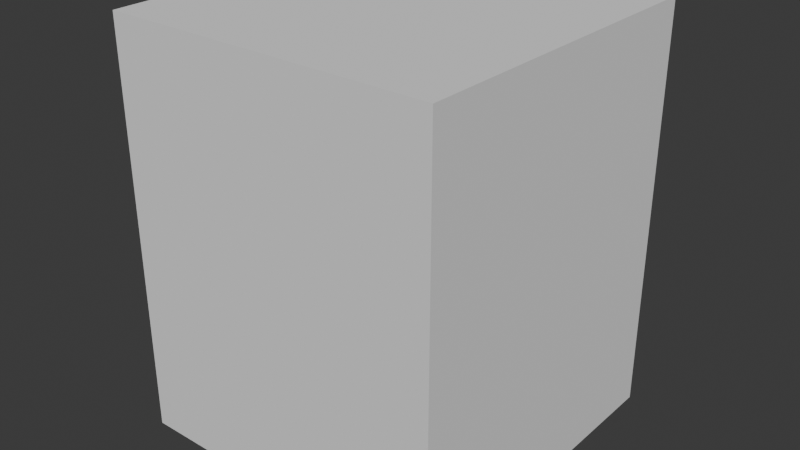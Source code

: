 # Source: koa.blend  (saved by Blender 5.1.30; exported with 4.5.12 LTS)
import bpy
from mathutils import Matrix  # noqa: F401  (used for matrix-valued properties, if any)

bpy.ops.wm.read_factory_settings(use_empty=True)
scene = bpy.context.scene
scene.name = 'Scene'

# ---- collections
col_koa = bpy.data.collections.new('koa'); scene.collection.children.link(col_koa)
col_koa_001 = bpy.data.collections.new('koa.001'); col_koa.children.link(col_koa_001)

# ---- materials (node trees are filled in below, after node groups)
mat_koa = bpy.data.materials.new('koa')

# ---- material node trees

# ---- world
world_world = bpy.data.worlds.new('World'); scene.world = world_world
world_world.use_nodes = True; world_world.node_tree.nodes.clear()
_N = world_world.node_tree.nodes; _L = world_world.node_tree.links
n0 = _N.new('ShaderNodeOutputWorld'); n0.name = 'World Output'; n0.location = (200, 100)
n1 = _N.new('ShaderNodeBackground'); n1.name = 'Background'; n1.location = (-200, 100)
n1.inputs[0].default_value = (0.05088, 0.05088, 0.05088, 1.0)
_L.new(n1.outputs[0], n0.inputs[0])
n0.is_active_output = True
world_world.color = (0.05088, 0.05088, 0.05088)
world_world.sun_shadow_jitter_overblur = 0.0

# ---- meshes
me_cube_002 = bpy.data.meshes.new('Cube.002')
me_cube_002.from_pydata([(-1.0, -1.0, -1.0), (-1.0, -1.0, 1.0), (-1.0, 1.0, -1.0), (-1.0, 1.0, 1.0), (1.0, -1.0, -1.0), (1.0, -1.0, 1.0), (1.0, 1.0, -1.0), (1.0, 1.0, 1.0)], [], [(0, 1, 3, 2), (2, 3, 7, 6), (6, 7, 5, 4), (4, 5, 1, 0), (2, 6, 4, 0), (7, 3, 1, 5)])
_uv = me_cube_002.uv_layers.new(name='UVMap')
_uv.uv.foreach_set('vector', [0.375, 0.0, 0.625, 0.0, 0.625, 0.25, 0.375, 0.25, 0.375, 0.25, 0.625, 0.25, 0.625, 0.5, 0.375, 0.5, 0.375, 0.5, 0.625, 0.5, 0.625, 0.75, 0.375, 0.75, 0.375, 0.75, 0.625, 0.75, 0.625, 1.0, 0.375, 1.0, 0.125, 0.5, 0.375, 0.5, 0.375, 0.75, 0.125, 0.75, 0.625, 0.5, 0.875, 0.5, 0.875, 0.75, 0.625, 0.75])
me_cube_002.update()
me_koa = bpy.data.meshes.new('koa')
me_koa.from_pydata([], [], [])
me_koa.materials.append(None)
me_koa.update()
arm_armature = bpy.data.armatures.new('Armature')  # bones are not reproduced

# ---- objects
ob_collision = bpy.data.objects.new('COLLISION', me_cube_002)
ob_socket_weapon = bpy.data.objects.new('SOCKET_WEAPON', None)
ob_armature = bpy.data.objects.new('Armature', arm_armature)
ob_koa = bpy.data.objects.new('koa', me_koa)

# ---- transforms, parenting, visibility, modifiers, constraints
ob_collision.location = (0.0, 0.0, 1.0)
ob_collision.scale = (0.8, 0.8, 1.0)
ob_collision.display_type = 'BOUNDS'
ob_collision.show_bounds = True
ob_collision.display_bounds_type = 'CYLINDER'
ob_socket_weapon.parent = ob_armature
ob_socket_weapon.location = (0.0, 0.2, 0.5)
ob_socket_weapon.rotation_euler = (0.0, 1.571, 0.0)
ob_socket_weapon.scale = (4.0, 4.0, 4.0)
ob_armature.location = (0.0, 0.0, 0.0)
ob_armature.scale = (0.15, 0.15, 0.15)
ob_armature.show_in_front = True
ob_koa.parent = ob_armature
ob_koa.location = (0.0, 0.0, 0.0)
ob_koa.material_slots[0].link = 'OBJECT'; ob_koa.material_slots[0].material = mat_koa
_m = ob_koa.modifiers.new('Armature.001', 'ARMATURE')
_m.object = ob_armature

# ---- collection membership
col_koa.objects.link(ob_collision)
col_koa.objects.link(ob_socket_weapon)
col_koa_001.objects.link(ob_armature)
col_koa_001.objects.link(ob_koa)

# ---- scene / render settings (as saved in the file)
scene.frame_start = 1; scene.frame_end = 250; scene.frame_set(1)
scene.render.engine = 'BLENDER_EEVEE_NEXT'
scene.render.bake_bias = 0.0
scene.render.bake_samples = 0
scene.cycles.sampling_pattern = 'TABULATED_SOBOL'
scene.eevee.use_volume_custom_range = False
bpy.context.view_layer.update()

# ---- added for rendering (the .blend has no active camera and no usable light): camera, sun
cam_auto = bpy.data.cameras.new('AutoCamera')
cam_auto.lens = 50.0
cam_auto.sensor_width = 36.0
cam_auto.clip_end = 1000.0
ob_auto_camera = bpy.data.objects.new('AutoCamera', cam_auto)
scene.collection.objects.link(ob_auto_camera)
ob_auto_camera.location = (2.79412, -3.35294, 3.23529)
ob_auto_camera.rotation_euler = (1.09748, -7.21219e-08, 0.694738)
scene.camera = ob_auto_camera
light_auto_sun = bpy.data.lights.new('AutoSun', 'SUN')
light_auto_sun.energy = 3.0
light_auto_sun.angle = 0.0523599
ob_auto_sun = bpy.data.objects.new('AutoSun', light_auto_sun)
scene.collection.objects.link(ob_auto_sun)
ob_auto_sun.rotation_euler = (0.872665, 0.174533, 0.523599)
bpy.context.view_layer.update()
